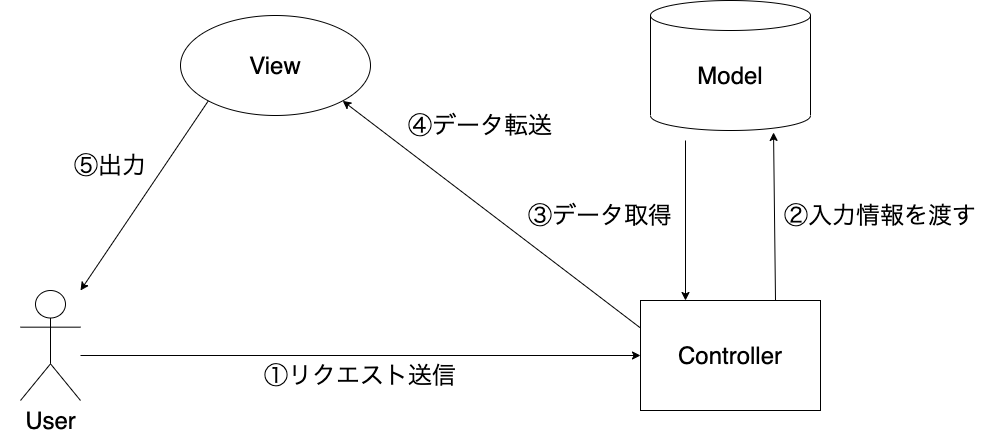

The diagram above was exported from draw.io. Its source (the exported page's mxGraphModel, read from the mxfile embedded in the PNG):
<mxGraphModel dx="946" dy="700" grid="1" gridSize="10" guides="1" tooltips="1" connect="1" arrows="1" fold="1" page="1" pageScale="1" pageWidth="1920" pageHeight="1200" math="0" shadow="0">
  <root>
    <mxCell id="0" />
    <mxCell id="1" parent="0" />
    <mxCell id="In6GiWLu7LMRtGU748e2-3" value="User" style="shape=umlActor;verticalLabelPosition=bottom;verticalAlign=top;html=1;outlineConnect=0;fontSize=24;" vertex="1" parent="1">
      <mxGeometry x="70" y="430" width="60" height="110" as="geometry" />
    </mxCell>
    <mxCell id="In6GiWLu7LMRtGU748e2-6" value="" style="group" vertex="1" connectable="0" parent="1">
      <mxGeometry x="700" y="140" width="160" height="130" as="geometry" />
    </mxCell>
    <mxCell id="In6GiWLu7LMRtGU748e2-1" value="" style="shape=cylinder3;whiteSpace=wrap;html=1;boundedLbl=1;backgroundOutline=1;size=15;" vertex="1" parent="In6GiWLu7LMRtGU748e2-6">
      <mxGeometry width="160" height="130" as="geometry" />
    </mxCell>
    <mxCell id="In6GiWLu7LMRtGU748e2-2" value="&lt;font style=&quot;font-size: 24px&quot;&gt;Model&lt;/font&gt;" style="text;html=1;strokeColor=none;fillColor=none;align=center;verticalAlign=middle;whiteSpace=wrap;rounded=0;" vertex="1" parent="In6GiWLu7LMRtGU748e2-6">
      <mxGeometry x="50" y="60" width="60" height="30" as="geometry" />
    </mxCell>
    <mxCell id="In6GiWLu7LMRtGU748e2-17" value="" style="group" vertex="1" connectable="0" parent="1">
      <mxGeometry x="690" y="440" width="180" height="110" as="geometry" />
    </mxCell>
    <mxCell id="In6GiWLu7LMRtGU748e2-7" value="" style="rounded=0;whiteSpace=wrap;html=1;fontSize=24;" vertex="1" parent="In6GiWLu7LMRtGU748e2-17">
      <mxGeometry width="180" height="110" as="geometry" />
    </mxCell>
    <mxCell id="In6GiWLu7LMRtGU748e2-8" value="&lt;font style=&quot;font-size: 24px&quot;&gt;Controller&lt;/font&gt;" style="text;html=1;strokeColor=none;fillColor=none;align=center;verticalAlign=middle;whiteSpace=wrap;rounded=0;" vertex="1" parent="In6GiWLu7LMRtGU748e2-17">
      <mxGeometry x="60" y="40" width="60" height="30" as="geometry" />
    </mxCell>
    <mxCell id="In6GiWLu7LMRtGU748e2-18" value="" style="group" vertex="1" connectable="0" parent="1">
      <mxGeometry x="230" y="155" width="190" height="100" as="geometry" />
    </mxCell>
    <mxCell id="In6GiWLu7LMRtGU748e2-10" value="" style="ellipse;whiteSpace=wrap;html=1;fontSize=24;" vertex="1" parent="In6GiWLu7LMRtGU748e2-18">
      <mxGeometry width="190" height="100" as="geometry" />
    </mxCell>
    <mxCell id="In6GiWLu7LMRtGU748e2-16" value="&lt;font style=&quot;font-size: 24px&quot;&gt;View&lt;/font&gt;" style="text;html=1;strokeColor=none;fillColor=none;align=center;verticalAlign=middle;whiteSpace=wrap;rounded=0;" vertex="1" parent="In6GiWLu7LMRtGU748e2-18">
      <mxGeometry x="65" y="35" width="60" height="30" as="geometry" />
    </mxCell>
    <mxCell id="In6GiWLu7LMRtGU748e2-19" value="" style="endArrow=classic;html=1;rounded=0;fontSize=24;entryX=0;entryY=0.5;entryDx=0;entryDy=0;" edge="1" parent="1" target="In6GiWLu7LMRtGU748e2-7">
      <mxGeometry width="50" height="50" relative="1" as="geometry">
        <mxPoint x="130" y="495" as="sourcePoint" />
        <mxPoint x="510" y="420" as="targetPoint" />
      </mxGeometry>
    </mxCell>
    <mxCell id="In6GiWLu7LMRtGU748e2-20" value="①リクエスト送信" style="text;html=1;strokeColor=none;fillColor=none;align=center;verticalAlign=middle;whiteSpace=wrap;rounded=0;fontSize=24;" vertex="1" parent="1">
      <mxGeometry x="300" y="500" width="220" height="30" as="geometry" />
    </mxCell>
    <mxCell id="In6GiWLu7LMRtGU748e2-21" value="" style="endArrow=classic;html=1;rounded=0;fontSize=24;entryX=0.769;entryY=1.015;entryDx=0;entryDy=0;exitX=0.75;exitY=0;exitDx=0;exitDy=0;entryPerimeter=0;" edge="1" parent="1" source="In6GiWLu7LMRtGU748e2-7" target="In6GiWLu7LMRtGU748e2-1">
      <mxGeometry width="50" height="50" relative="1" as="geometry">
        <mxPoint x="140" y="505" as="sourcePoint" />
        <mxPoint x="700" y="505" as="targetPoint" />
      </mxGeometry>
    </mxCell>
    <mxCell id="In6GiWLu7LMRtGU748e2-22" value="②入力情報を渡す" style="text;html=1;strokeColor=none;fillColor=none;align=center;verticalAlign=middle;whiteSpace=wrap;rounded=0;fontSize=24;" vertex="1" parent="1">
      <mxGeometry x="820" y="340" width="220" height="30" as="geometry" />
    </mxCell>
    <mxCell id="In6GiWLu7LMRtGU748e2-23" value="③データ取得" style="text;html=1;strokeColor=none;fillColor=none;align=center;verticalAlign=middle;whiteSpace=wrap;rounded=0;fontSize=24;" vertex="1" parent="1">
      <mxGeometry x="540" y="340" width="220" height="30" as="geometry" />
    </mxCell>
    <mxCell id="In6GiWLu7LMRtGU748e2-24" value="" style="endArrow=classic;html=1;rounded=0;fontSize=24;entryX=0.25;entryY=0;entryDx=0;entryDy=0;" edge="1" parent="1" target="In6GiWLu7LMRtGU748e2-7">
      <mxGeometry width="50" height="50" relative="1" as="geometry">
        <mxPoint x="735" y="280" as="sourcePoint" />
        <mxPoint x="833.04" y="281.95000000000005" as="targetPoint" />
      </mxGeometry>
    </mxCell>
    <mxCell id="In6GiWLu7LMRtGU748e2-25" value="" style="endArrow=classic;html=1;rounded=0;fontSize=24;entryX=1;entryY=1;entryDx=0;entryDy=0;exitX=0;exitY=0.25;exitDx=0;exitDy=0;" edge="1" parent="1" source="In6GiWLu7LMRtGU748e2-7" target="In6GiWLu7LMRtGU748e2-10">
      <mxGeometry width="50" height="50" relative="1" as="geometry">
        <mxPoint x="745" y="290" as="sourcePoint" />
        <mxPoint x="745" y="450" as="targetPoint" />
      </mxGeometry>
    </mxCell>
    <mxCell id="In6GiWLu7LMRtGU748e2-26" value="④データ転送" style="text;html=1;strokeColor=none;fillColor=none;align=center;verticalAlign=middle;whiteSpace=wrap;rounded=0;fontSize=24;" vertex="1" parent="1">
      <mxGeometry x="420" y="250" width="220" height="30" as="geometry" />
    </mxCell>
    <mxCell id="In6GiWLu7LMRtGU748e2-27" value="" style="endArrow=classic;html=1;rounded=0;fontSize=24;exitX=0;exitY=1;exitDx=0;exitDy=0;" edge="1" parent="1" source="In6GiWLu7LMRtGU748e2-10">
      <mxGeometry width="50" height="50" relative="1" as="geometry">
        <mxPoint x="700" y="477.5" as="sourcePoint" />
        <mxPoint x="130" y="430" as="targetPoint" />
      </mxGeometry>
    </mxCell>
    <mxCell id="In6GiWLu7LMRtGU748e2-28" value="⑤出力" style="text;html=1;strokeColor=none;fillColor=none;align=center;verticalAlign=middle;whiteSpace=wrap;rounded=0;fontSize=24;" vertex="1" parent="1">
      <mxGeometry x="50" y="290" width="220" height="30" as="geometry" />
    </mxCell>
  </root>
</mxGraphModel>